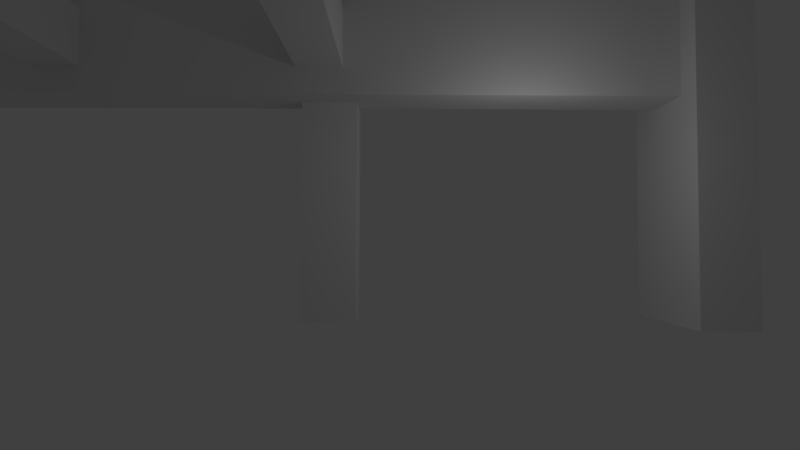 # Source: interior_villa.blend  (saved by Blender 2.79.0; exported with 4.5.12 LTS)
import bpy
from mathutils import Matrix  # noqa: F401  (used for matrix-valued properties, if any)

bpy.ops.wm.read_factory_settings(use_empty=True)
scene = bpy.context.scene
scene.name = 'Scene'

# ---- collections
col_collection_1 = bpy.data.collections.new('Collection 1'); scene.collection.children.link(col_collection_1)

# ---- materials (node trees are filled in below, after node groups)
mat_material = bpy.data.materials.new('Material')
mat_material.alpha_threshold = 0.0
mat_material.use_transparent_shadow = False
mat_material.roughness = 0.5
mat_material.line_color = (0.0, 0.0, 0.0, 1.0)

# ---- material node trees

# ---- world
world_world = bpy.data.worlds.new('World'); scene.world = world_world
world_world.color = (0.05088, 0.05088, 0.05088)
world_world.use_sun_shadow = False
world_world.sun_shadow_jitter_overblur = 0.0
world_world.cycles.sampling_method = 'MANUAL'

# ---- cameras
cam_camera = bpy.data.cameras.new('Camera')
cam_camera.clip_end = 100.0
cam_camera.lens = 23.0
cam_camera.sensor_width = 32.0
cam_camera.sensor_height = 18.0
cam_camera.ortho_scale = 7.314
cam_camera.dof.focus_distance = 0.0
cam_camera.dof.aperture_fstop = 128.0

# ---- lights
light_lamp = bpy.data.lights.new('Lamp', 'POINT')
light_lamp.transmission_factor = 0.0
light_lamp.cutoff_distance = 30.0
light_lamp.energy = 100.0
light_lamp.shadow_buffer_clip_start = 1.001
light_lamp.shadow_soft_size = 0.1
light_lamp.shadow_maximum_resolution = 0.006
light_lamp.use_absolute_resolution = True

# ---- meshes
me_cube = bpy.data.meshes.new('Cube')
me_cube.from_pydata([(-1.253, 7.063, -1.0), (-1.253, 5.063, -1.0), (-3.253, 5.063, -1.0), (-3.253, 7.063, -1.0), (-1.253, 7.063, 1.0), (-1.253, 5.063, 1.0), (-3.253, 5.063, 1.0), (-3.253, 7.063, 1.0), (-1.253, 7.063, 7.0), (-1.253, 5.063, 7.0), (-3.253, 7.063, 7.0), (-3.253, 5.063, 7.0), (12.0, 7.697, -1.0), (12.0, 2.982, -1.0), (10.0, 2.982, -1.0), (10.0, 7.697, -1.0), (12.0, 7.697, 1.0), (12.0, 2.982, 1.0), (10.0, 2.982, 1.0), (10.0, 7.697, 1.0), (12.0, 7.697, 10.58), (12.0, 2.982, 10.58), (10.0, 7.697, 10.58), (10.0, 2.982, 10.58), (10.28, 6.0, 11.16), (10.28, 4.0, 11.16), (10.29, 4.0, 6.945), (10.29, 6.0, 6.945), (0.1909, 6.0, 11.15), (0.1909, 4.0, 11.15), (0.202, 4.0, 6.93), (0.202, 6.0, 6.93), (-14.97, 6.0, 11.1), (-14.97, 4.0, 11.1), (-14.96, 6.0, 6.886), (-14.96, 4.0, 6.886), (12.0, 7.699, -1.053), (10.0, 7.699, -1.053), (12.0, 7.699, 0.9469), (10.0, 7.699, 0.9469), (12.0, 7.699, 10.53), (10.0, 7.699, 10.53), (-1.689, -12.15, 7.897), (-1.689, -12.14, 9.897), (-3.319, -12.14, 9.897), (-3.319, -12.15, 7.897), (-1.689, -7.984, 7.891), (-1.689, -7.974, 9.891), (-3.319, -7.974, 9.891), (-3.319, -7.984, 7.891), (-1.689, 4.509, 7.872), (-1.689, 4.519, 9.872), (-3.319, 4.509, 7.872), (-3.319, 4.519, 9.872), (-10.77, -12.15, 7.897), (-10.77, -12.14, 9.897), (-12.4, -12.14, 9.897), (-12.4, -12.15, 7.897), (-10.77, -7.984, 7.891), (-10.77, -7.974, 9.891), (-12.4, -7.974, 9.891), (-12.4, -7.984, 7.891), (-10.77, 4.509, 7.872), (-10.77, 4.519, 9.872), (-12.4, 4.509, 7.872), (-12.4, 4.519, 9.872)], [], [(0, 1, 2, 3), (4, 7, 10, 8), (0, 4, 5, 1), (1, 5, 6, 2), (2, 6, 7, 3), (4, 0, 3, 7), (8, 10, 11, 9), (6, 5, 9, 11), (5, 4, 8, 9), (7, 6, 11, 10), (12, 13, 14, 15), (16, 12, 36, 38), (12, 16, 17, 13), (13, 17, 18, 14), (14, 18, 19, 15), (20, 16, 38, 40), (20, 22, 23, 21), (18, 17, 21, 23), (17, 16, 20, 21), (19, 18, 23, 22), (24, 25, 26, 27), (28, 31, 34, 32), (24, 28, 29, 25), (25, 29, 30, 26), (26, 30, 31, 27), (28, 24, 27, 31), (32, 34, 35, 33), (30, 29, 33, 35), (29, 28, 32, 33), (31, 30, 35, 34), (38, 39, 41, 40), (38, 36, 37, 39), (22, 20, 40, 41), (15, 19, 39, 37), (19, 22, 41, 39), (12, 15, 37, 36), (42, 43, 44, 45), (46, 49, 52, 50), (42, 46, 47, 43), (43, 47, 48, 44), (44, 48, 49, 45), (46, 42, 45, 49), (50, 52, 53, 51), (48, 47, 51, 53), (47, 46, 50, 51), (49, 48, 53, 52), (54, 55, 56, 57), (58, 61, 64, 62), (54, 58, 59, 55), (55, 59, 60, 56), (56, 60, 61, 57), (58, 54, 57, 61), (62, 64, 65, 63), (60, 59, 63, 65), (59, 58, 62, 63), (61, 60, 65, 64)])
me_cube.materials.append(mat_material)
me_cube.use_remesh_preserve_volume = False
me_cube.use_remesh_preserve_attributes = False
me_cube.use_mirror_vertex_groups = False
me_cube.update()

# ---- objects
ob_cube = bpy.data.objects.new('Cube', me_cube)
ob_lamp = bpy.data.objects.new('Lamp', light_lamp)
ob_camera = bpy.data.objects.new('Camera', cam_camera)

# ---- transforms, parenting, visibility, modifiers, constraints
ob_cube.location = (-0.6043, 0.0, 1.011)
ob_cube.lock_rotations_4d = False
ob_cube.empty_display_type = 'ARROWS'
ob_cube.lineart.crease_threshold = 0.0
ob_lamp.location = (4.076, 1.005, 5.904)
ob_lamp.rotation_euler = (0.6503, 0.05522, 1.866)
ob_lamp.lock_rotations_4d = False
ob_lamp.empty_display_type = 'ARROWS'
ob_lamp.color = (0.0, 0.0, 0.0, 0.0)
ob_lamp.lineart.crease_threshold = 0.0
ob_camera.location = (-0.4225, -15.59, 2.603)
ob_camera.rotation_euler = (1.614, -0.004398, -0.006686)
ob_camera.scale = (1.0, 1.0, 1.0)
ob_camera.lock_rotations_4d = False
ob_camera.empty_display_type = 'ARROWS'
ob_camera.color = (0.0, 0.0, 0.0, 0.0)
ob_camera.display_type = 'WIRE'
ob_camera.lineart.crease_threshold = 0.0

# ---- collection membership
col_collection_1.objects.link(ob_cube)
col_collection_1.objects.link(ob_lamp)
col_collection_1.objects.link(ob_camera)

# ---- scene / render settings (as saved in the file)
scene.camera = ob_camera
scene.frame_start = 1; scene.frame_end = 250; scene.frame_set(1)
scene.render.engine = 'BLENDER_EEVEE_NEXT'
scene.render.resolution_percentage = 50
scene.render.dither_intensity = 0.0
scene.cycles.use_denoising = False
scene.cycles.samples = 128
scene.cycles.sampling_pattern = 'TABULATED_SOBOL'
scene.cycles.use_adaptive_sampling = False
scene.cycles.use_light_tree = False
scene.cycles.blur_glossy = 0.0
scene.cycles.sample_clamp_indirect = 0.0
scene.view_settings.view_transform = 'Standard'
bpy.context.view_layer.update()

